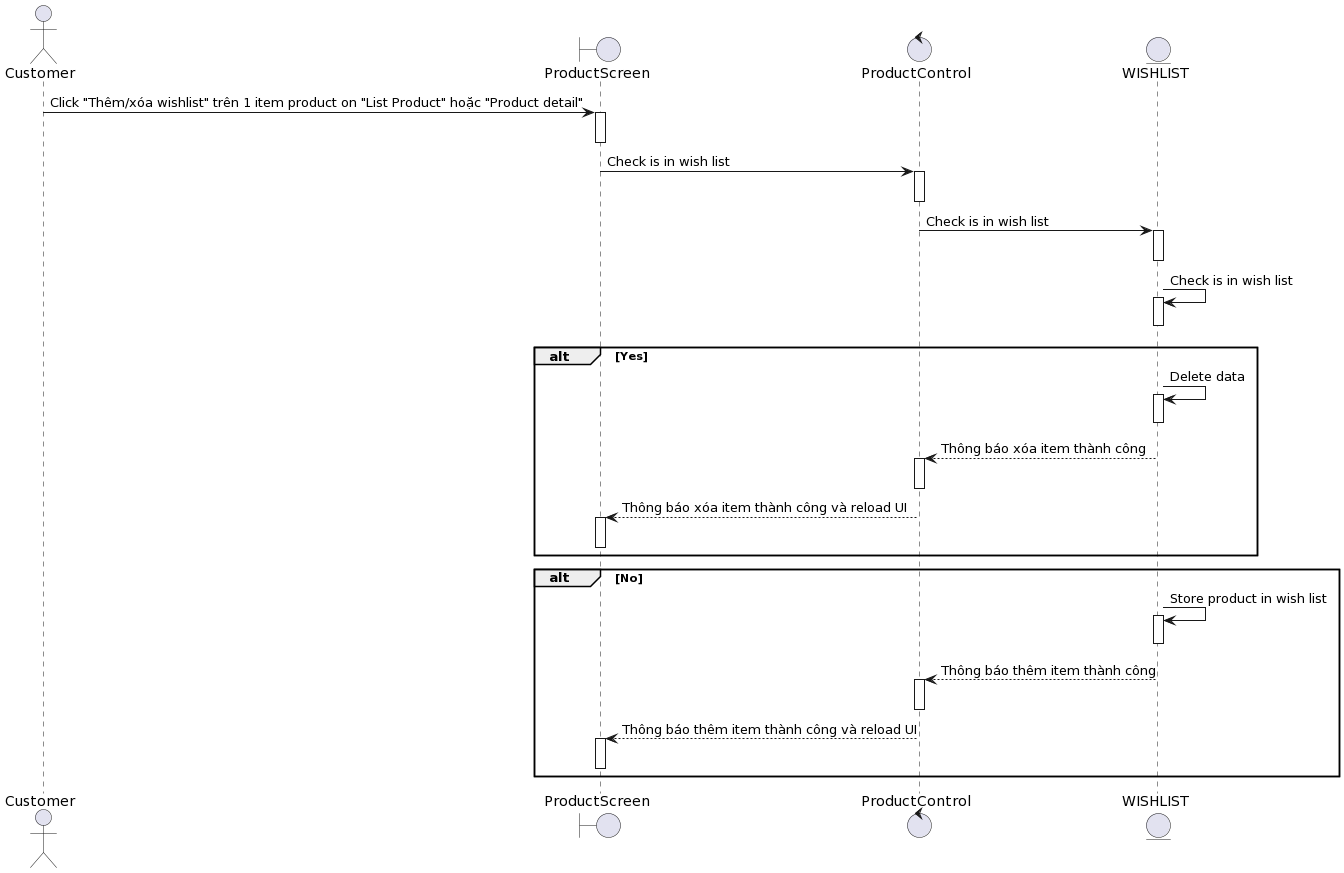

The diagram above was rendered by PlantUML. Its source (embedded in the PNG):
@startuml
actor Customer

boundary ProductScreen
control ProductControl 

entity WISHLIST

Customer-> ProductScreen++: Click "Thêm/xóa wishlist" trên 1 item product on "List Product" hoặc "Product detail"
deactivate ProductScreen


ProductScreen-> ProductControl ++: Check is in wish list
deactivate ProductControl 

ProductControl -> WISHLIST++: Check is in wish list
deactivate WISHLIST


WISHLIST-> WISHLIST++: Check is in wish list
deactivate WISHLIST

alt Yes

WISHLIST-> WISHLIST++: Delete data
deactivate WISHLIST

WISHLIST--> ProductControl ++: Thông báo xóa item thành công
deactivate ProductControl 

ProductControl --> ProductScreen++: Thông báo xóa item thành công và reload UI
deactivate ProductScreen

end
alt No

WISHLIST-> WISHLIST++: Store product in wish list
deactivate WISHLIST

WISHLIST--> ProductControl ++: Thông báo thêm item thành công
deactivate ProductControl 

ProductControl --> ProductScreen++: Thông báo thêm item thành công và reload UI
deactivate ProductScreen

end
@enduml